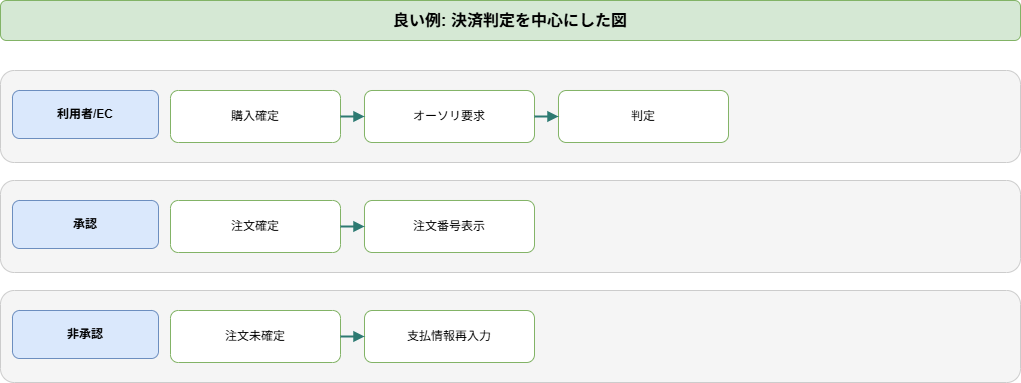

The diagram above was exported from draw.io. Its source (the exported page's mxGraphModel, read from the mxfile embedded in the PNG):
<mxGraphModel dx="798" dy="770" grid="1" gridSize="10" guides="1" tooltips="1" connect="1" arrows="1" fold="1" page="1" pageScale="1" pageWidth="1140" pageHeight="460" math="0" shadow="0">
  <root>
    <mxCell id="0" />
    <mxCell id="1" parent="0" />
    <mxCell id="2" value="良い例: 決済判定を中心にした図" style="rounded=1;whiteSpace=wrap;html=1;fillColor=#d5e8d4;strokeColor=#82b366;fontSize=16;fontStyle=1;" parent="1" vertex="1">
      <mxGeometry x="40" y="20" width="1020" height="40" as="geometry" />
    </mxCell>
    <mxCell id="3" value="" style="rounded=1;whiteSpace=wrap;html=1;fillColor=#f5f5f5;strokeColor=#cccccc;" parent="1" vertex="1">
      <mxGeometry x="40" y="90" width="1020" height="92" as="geometry" />
    </mxCell>
    <mxCell id="4" value="利用者/EC" style="rounded=1;whiteSpace=wrap;html=1;fillColor=#dae8fc;strokeColor=#6c8ebf;fontStyle=1;" parent="1" vertex="1">
      <mxGeometry x="52" y="110" width="146" height="48" as="geometry" />
    </mxCell>
    <mxCell id="5" value="購入確定" style="rounded=1;whiteSpace=wrap;html=1;fillColor=#ffffff;strokeColor=#82b366;" parent="1" vertex="1">
      <mxGeometry x="210" y="110" width="170" height="52" as="geometry" />
    </mxCell>
    <mxCell id="6" value="オーソリ要求" style="rounded=1;whiteSpace=wrap;html=1;fillColor=#ffffff;strokeColor=#82b366;" parent="1" vertex="1">
      <mxGeometry x="404" y="110" width="170" height="52" as="geometry" />
    </mxCell>
    <mxCell id="7" value="" style="endArrow=block;html=1;rounded=0;strokeColor=#2d7a72;strokeWidth=2;" parent="1" source="5" target="6" edge="1">
      <mxGeometry relative="1" as="geometry" />
    </mxCell>
    <mxCell id="8" value="判定" style="rounded=1;whiteSpace=wrap;html=1;fillColor=#ffffff;strokeColor=#82b366;" parent="1" vertex="1">
      <mxGeometry x="598" y="110" width="170" height="52" as="geometry" />
    </mxCell>
    <mxCell id="9" value="" style="endArrow=block;html=1;rounded=0;strokeColor=#2d7a72;strokeWidth=2;" parent="1" source="6" target="8" edge="1">
      <mxGeometry relative="1" as="geometry" />
    </mxCell>
    <mxCell id="10" value="" style="rounded=1;whiteSpace=wrap;html=1;fillColor=#f5f5f5;strokeColor=#cccccc;" parent="1" vertex="1">
      <mxGeometry x="40" y="200" width="1020" height="92" as="geometry" />
    </mxCell>
    <mxCell id="11" value="承認" style="rounded=1;whiteSpace=wrap;html=1;fillColor=#dae8fc;strokeColor=#6c8ebf;fontStyle=1;" parent="1" vertex="1">
      <mxGeometry x="52" y="220" width="146" height="48" as="geometry" />
    </mxCell>
    <mxCell id="12" value="注文確定" style="rounded=1;whiteSpace=wrap;html=1;fillColor=#ffffff;strokeColor=#82b366;" parent="1" vertex="1">
      <mxGeometry x="210" y="220" width="170" height="52" as="geometry" />
    </mxCell>
    <mxCell id="13" value="注文番号表示" style="rounded=1;whiteSpace=wrap;html=1;fillColor=#ffffff;strokeColor=#82b366;" parent="1" vertex="1">
      <mxGeometry x="404" y="220" width="170" height="52" as="geometry" />
    </mxCell>
    <mxCell id="14" value="" style="endArrow=block;html=1;rounded=0;strokeColor=#2d7a72;strokeWidth=2;" parent="1" source="12" target="13" edge="1">
      <mxGeometry relative="1" as="geometry" />
    </mxCell>
    <mxCell id="15" value="" style="rounded=1;whiteSpace=wrap;html=1;fillColor=#f5f5f5;strokeColor=#cccccc;" parent="1" vertex="1">
      <mxGeometry x="40" y="310" width="1020" height="92" as="geometry" />
    </mxCell>
    <mxCell id="16" value="非承認" style="rounded=1;whiteSpace=wrap;html=1;fillColor=#dae8fc;strokeColor=#6c8ebf;fontStyle=1;" parent="1" vertex="1">
      <mxGeometry x="52" y="330" width="146" height="48" as="geometry" />
    </mxCell>
    <mxCell id="17" value="注文未確定" style="rounded=1;whiteSpace=wrap;html=1;fillColor=#ffffff;strokeColor=#82b366;" parent="1" vertex="1">
      <mxGeometry x="210" y="330" width="170" height="52" as="geometry" />
    </mxCell>
    <mxCell id="18" value="支払情報再入力" style="rounded=1;whiteSpace=wrap;html=1;fillColor=#ffffff;strokeColor=#82b366;" parent="1" vertex="1">
      <mxGeometry x="404" y="330" width="170" height="52" as="geometry" />
    </mxCell>
    <mxCell id="19" value="" style="endArrow=block;html=1;rounded=0;strokeColor=#2d7a72;strokeWidth=2;" parent="1" source="17" target="18" edge="1">
      <mxGeometry relative="1" as="geometry" />
    </mxCell>
  </root>
</mxGraphModel>